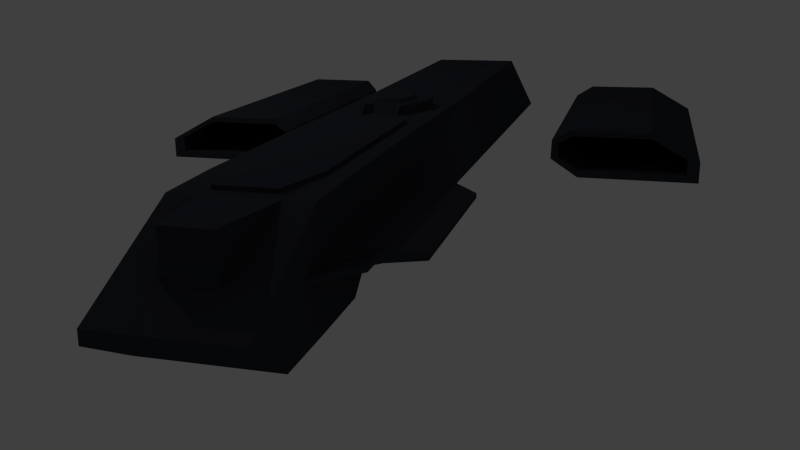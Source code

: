 # Source: ship.blend  (saved by Blender 2.76.0; exported with 4.5.12 LTS)
import bpy
from mathutils import Matrix  # noqa: F401  (used for matrix-valued properties, if any)

bpy.ops.wm.read_factory_settings(use_empty=True)
scene = bpy.context.scene
scene.name = 'Scene'

# ---- collections
col_collection_1 = bpy.data.collections.new('Collection 1'); scene.collection.children.link(col_collection_1)

# ---- materials (node trees are filled in below, after node groups)
mat_material = bpy.data.materials.new('Material')
mat_material.alpha_threshold = 0.0
mat_material.roughness = 0.5

# ---- material node trees
mat_material.use_nodes = True; mat_material.node_tree.nodes.clear()
_N = mat_material.node_tree.nodes; _L = mat_material.node_tree.links
n0 = _N.new('ShaderNodeOutputMaterial'); n0.name = 'Material Output.001'; n0.location = (288, 414)
n1 = _N.new('ShaderNodeBsdfDiffuse'); n1.name = 'Diffuse BSDF'; n1.location = (-7, 300)
n1.inputs[0].default_value = (0.03801, 0.04132, 0.05222, 1.0)
n2 = _N.new('ShaderNodeBsdfDiffuse'); n2.name = 'Diffuse BSDF.001'; n2.location = (-8, 434)
n2.inputs[0].default_value = (0.03801, 0.04132, 0.05222, 1.0)
n3 = _N.new('ShaderNodeOutputMaterial'); n3.name = 'Material Output'; n3.location = (284, 301)
_L.new(n1.outputs[0], n3.inputs[0])
_L.new(n2.outputs[0], n0.inputs[0])
n3.is_active_output = True

# ---- world
world_world = bpy.data.worlds.new('World'); scene.world = world_world
world_world.color = (0.05088, 0.05088, 0.05088)
world_world.use_sun_shadow = False
world_world.sun_shadow_jitter_overblur = 0.0
world_world.cycles.sampling_method = 'MANUAL'
world_world.cycles.sample_map_resolution = 256

# ---- cameras
cam_camera = bpy.data.cameras.new('Camera')
cam_camera.clip_end = 100.0
cam_camera.lens = 35.0
cam_camera.sensor_width = 32.0
cam_camera.sensor_height = 18.0
cam_camera.ortho_scale = 7.314
cam_camera.dof.focus_distance = 0.0

# ---- lights
light_lamp = bpy.data.lights.new('Lamp', 'POINT')
light_lamp.transmission_factor = 0.0
light_lamp.cutoff_distance = 30.0
light_lamp.energy = 100.0
light_lamp.shadow_buffer_clip_start = 1.001
light_lamp.shadow_soft_size = 0.1
light_lamp.shadow_maximum_resolution = 0.006
light_lamp.use_absolute_resolution = True
light_lamp.cycles.use_multiple_importance_sampling = False

# ---- meshes
me_plane = bpy.data.meshes.new('Plane')
me_plane.from_pydata([(0.4791, 3.327, 0.6782), (0.475, 4.29, 0.2049), (0.475, 4.293, 0.1087), (0.0, 4.296, 0.2049), (0.1725, 3.962, 0.6813), (0.3645, 2.881, 0.6938), (0.0, 0.7024, 0.6938), (0.4822, 2.739, 0.6938), (0.2642, 3.329, 0.6777), (0.2211, 3.249, 0.6938), (0.3278, 2.763, 0.6938), (0.3243, 0.8166, 0.6938), (0.2318, 0.7031, 0.6938), (0.4825, -0.5302, 0.6938), (0.0, -0.2671, 0.7731), (0.1987, -0.2661, 0.6938), (0.1987, -0.2661, 0.7731), (0.3219, -0.1509, 0.7731), (0.3187, 0.06186, 0.7731), (0.1619, 0.4362, 0.7731), (0.1043, 0.3322, 0.7731), (0.1027, 0.4058, 0.6938), (0.0, 0.4034, 0.6938), (0.1603, 0.513, 0.6938), (0.1955, 0.4394, 0.6938), (1.371, -0.7445, 0.1077), (2.778, -0.7689, 0.1331), (2.321, -4.077, 0.3889), (1.554, -4.06, 0.3874), (1.371, -3.845, 0.1077), (1.3, -3.526, 1.279), (2.308, -0.7969, 0.3866), (2.778, -4.049, 0.1331), (1.554, -0.7819, 0.3874), (0.0, 3.249, 0.6938), (1.261, -3.549, 1.279), (1.293, -3.651, 1.844e-12), (0.0, -3.987, -5.649e-10), (0.0, -0.3344, 1.279), (1.48, -1.186, 1.279), (1.642, -1.301, 1.279), (1.653, -3.434, 1.279), (1.291, -1.048, 1.279), (0.686, -0.3485, 1.279), (0.1824, 0.5188, 0.6938), (0.1347, 0.6666, 0.6938), (0.0, 0.6689, 0.6938), (0.0, 0.3322, 0.7731), (0.0, -0.3017, 0.6938), (0.0, -0.03329, 0.7731), (0.6869, -3.865, 1.279), (0.0, -3.865, 1.279), (0.4823, -3.988, -5.649e-10), (0.1705, 3.972, 0.3572), (0.1702, 4.293, 0.2049), (0.475, 3.844, -0.1485), (0.475, 3.337, -0.1511), (0.0, 3.964, 0.6813), (0.0, 4.293, 0.1087), (0.0, 3.844, -0.1485), (0.0, 3.972, 0.3572), (0.0, 3.329, 0.6777), (0.0, 3.337, -0.1511), (0.0, 0.7024, 0.722), (0.2211, 3.249, 0.722), (0.3278, 2.763, 0.722), (0.3243, 0.8166, 0.722), (0.2318, 0.7031, 0.722), (0.0, 3.249, 0.722), (0.121, 0.3016, 0.7731), (0.0, 0.3002, 0.7731), (0.2043, 0.108, 0.7731), (0.2043, -0.03523, 0.7731), (0.09625, 0.2759, 0.8071), (0.0, 0.2745, 0.8071), (0.1795, 0.09866, 0.8071), (0.1795, -0.04458, 0.8071), (0.0, -0.04264, 0.8071), (0.3219, -0.1509, 0.6938), (0.3187, 0.06186, 0.6938), (0.0, -0.2671, 0.6938), (0.4824, -0.2813, 0.6819), (0.475, 2.689, -0.1459), (0.475, 2.382, 0.09085), (0.475, 1.663, 0.09258), (0.475, 1.526, 0.1842), (0.475, 1.206, 0.179), (0.475, 1.174, 0.1945), (0.7701, 3.028, 0.3111), (0.4786, 3.332, 0.3068), (0.9984, 2.775, 0.223), (0.997, 2.775, 0.1844), (0.475, 3.555, -0.1498), (0.475, 3.556, 0.2506), (0.475, 3.556, 0.2956), (0.7441, 3.239, 0.2485), (0.7441, 3.239, 0.2922), (0.7441, 3.056, 0.2485), (0.7441, 3.056, 0.2922), (0.4772, 3.332, 0.2701), (0.4779, 3.332, 0.2885), (0.4764, 3.332, 0.2518), (0.9984, 1.194, 0.223), (0.4823, 1.192, 0.6938), (0.7617, 2.773, 0.3126), (0.7616, 0.8316, 0.2023), (0.4851, 3.028, 0.3111), (0.4766, 2.773, 0.3126), (0.4823, 1.192, 0.3126), (0.0, 2.382, 0.09085), (0.0, 1.663, 0.09258), (0.0, 2.689, -0.1459), (0.0, 1.526, 0.1842), (0.0, 0.5705, 0.1911), (0.0, 1.206, 0.179), (0.0, 0.8721, 0.1928), (0.0, 1.174, 0.1945), (0.0, -0.2418, 0.1876), (0.4849, 0.7282, 0.3052), (0.4825, -3.988, 0.7091), (0.0, -1.243, 0.1716), (0.7617, -3.987, 0.1454), (0.0, -3.987, 0.1454), (0.0, -3.988, 0.7091), (2.778, -0.7689, -0.07415), (2.778, -4.049, -0.07415), (1.635, -0.7689, -0.07415), (1.377, -3.845, 0.2938), (1.377, -0.7445, 0.2938), (1.635, -4.049, -0.07415), (1.44, -0.7473, 0.1271), (2.665, -0.7717, 0.1455), (2.333, -4.073, 0.3315), (1.573, -4.056, 0.3304), (1.44, -3.841, 0.1271), (2.323, -0.7996, 0.3298), (2.665, -4.045, 0.1455), (1.573, -0.7846, 0.3304), (2.665, -0.7717, -0.005123), (2.665, -4.045, -0.005123), (1.632, -0.7717, -0.005123), (1.444, -3.841, 0.2624), (1.444, -0.7473, 0.2624), (1.632, -4.045, -0.005123), (0.7617, -0.2298, 0.2023), (0.7617, 1.194, 0.3126), (0.9984, 1.194, 0.1844), (0.4757, 3.333, 0.2334), (0.7736, 3.028, 0.2345), (0.7736, 1.177, 0.2345), (0.7736, 1.206, 0.2345)], [(30, 35), (35, 36), (52, 37), (39, 40), (40, 41), (30, 41), (39, 42), (30, 42), (42, 43), (35, 50), (50, 51), (38, 43), (101, 99), (99, 100), (13, 81), (145, 149)], [(55, 59, 58, 2), (2, 58, 3, 54, 1), (3, 60, 53, 54), (60, 57, 4, 53), (8, 53, 4), (8, 4, 57, 61), (1, 54, 53, 8, 0), (56, 62, 59, 55, 92), (11, 10, 65, 66), (9, 10, 65, 64), (6, 12, 67, 63), (9, 34, 68, 64), (12, 11, 66, 67), (65, 64, 68, 63, 67, 66), (5, 10, 9, 8), (8, 9, 34, 61), (5, 0, 8), (0, 5, 7), (69, 71, 75, 73), (71, 72, 76, 75), (69, 70, 74, 73), (19, 20, 21, 23), (47, 22, 21, 20), (74, 77, 76, 75, 73), (22, 46, 45, 44, 23, 21), (79, 18, 24), (18, 79, 78, 17), (15, 16, 17, 78), (15, 80, 14, 16), (93, 94, 96, 95), (95, 96, 98, 97), (93, 95, 97, 101), (2, 1, 0, 89, 100, 94, 93, 92, 55), (47, 20, 69, 70), (72, 49, 77, 76), (18, 71, 69, 20, 19), (24, 18, 19, 23), (14, 49, 72, 71, 18, 17, 16), (94, 100, 98, 96), (102, 90, 104, 145), (90, 104, 88), (88, 104, 107, 106), (145, 104, 107, 108), (88, 89, 106), (84, 110, 109, 83), (62, 56, 82, 111), (85, 112, 110, 84), (86, 85, 112, 114), (86, 114, 116, 87), (81, 48, 80, 15, 78, 79, 24, 23, 44, 45), (10, 5, 7, 103, 81, 45, 46, 6, 12, 11), (111, 82, 83, 109), (117, 105, 120), (116, 87, 105, 115), (113, 115, 105), (105, 117, 113), (145, 108, 105), (122, 120, 105, 144, 121), (28, 33, 31, 27), (27, 31, 26, 32), (32, 26, 124, 125), (29, 25, 128, 127), (128, 33, 28, 127), (125, 124, 126, 129), (126, 25, 29, 129), (133, 137, 135, 132), (132, 135, 131, 136), (136, 131, 138, 139), (134, 130, 142, 141), (142, 137, 133, 141), (139, 138, 140, 143), (140, 130, 134, 143), (33, 137, 135, 31), (26, 31, 135, 131), (124, 26, 131, 138), (126, 124, 138, 140), (126, 140, 130, 25), (128, 25, 130, 142), (128, 142, 137, 33), (125, 129, 143, 139), (129, 29, 134, 143), (29, 127, 141, 134), (127, 28, 133, 141), (28, 27, 132, 133), (27, 32, 136, 132), (32, 125, 139, 136), (81, 144, 105), (81, 144, 121, 119), (121, 119, 123, 122), (123, 119, 81, 48), (108, 81, 118), (105, 81, 108), (108, 118, 105), (103, 108, 81), (89, 0, 7, 103, 108, 107, 106), (105, 102, 145), (91, 146, 102, 90), (146, 149, 105), (105, 146, 102), (150, 86, 87, 149), (105, 87, 149), (88, 148, 91, 90), (92, 93, 147, 56), (86, 85, 147, 89, 106, 107, 108, 87), (93, 101, 147), (147, 85, 84, 83, 82, 56), (88, 148, 147, 89), (91, 148, 150, 149, 146), (147, 85, 86, 150, 148)])
me_plane.materials.append(mat_material)
me_plane.materials.append(None)
me_plane.use_remesh_preserve_volume = False
me_plane.use_remesh_preserve_attributes = False
me_plane.use_mirror_vertex_groups = False
me_plane.update()

# ---- objects
ob_plane = bpy.data.objects.new('Plane', me_plane)
ob_lamp = bpy.data.objects.new('Lamp', light_lamp)
ob_camera = bpy.data.objects.new('Camera', cam_camera)

# ---- transforms, parenting, visibility, modifiers, constraints
ob_plane.location = (0.0, 0.0, 0.01288)
ob_plane.lineart.crease_threshold = 0.0
_m = ob_plane.modifiers.new('Mirror', 'MIRROR')
_m.use_clip = True
ob_lamp.location = (4.076, 1.005, 5.904)
ob_lamp.rotation_euler = (0.6503, 0.05522, 1.866)
ob_lamp.lock_rotations_4d = False
ob_lamp.empty_display_type = 'ARROWS'
ob_lamp.color = (0.0, 0.0, 0.0, 0.0)
ob_lamp.lineart.crease_threshold = 0.0
ob_camera.location = (-2.229, 7.807, 1.977)
ob_camera.rotation_euler = (1.281, 0.01055, 3.413)
ob_camera.lock_rotations_4d = False
ob_camera.empty_display_type = 'ARROWS'
ob_camera.color = (0.0, 0.0, 0.0, 0.0)
ob_camera.display_type = 'WIRE'
ob_camera.lineart.crease_threshold = 0.0

# ---- collection membership
col_collection_1.objects.link(ob_plane)
col_collection_1.objects.link(ob_lamp)
col_collection_1.objects.link(ob_camera)

# ---- scene / render settings (as saved in the file)
scene.camera = ob_camera
scene.frame_start = 1; scene.frame_end = 250; scene.frame_set(6)
scene.render.engine = 'CYCLES'
scene.render.resolution_percentage = 50
scene.render.dither_intensity = 0.0
scene.cycles.use_denoising = False
scene.cycles.samples = 10
scene.cycles.sampling_pattern = 'TABULATED_SOBOL'
scene.cycles.light_sampling_threshold = 0.0
scene.cycles.use_adaptive_sampling = False
scene.cycles.use_light_tree = False
scene.cycles.blur_glossy = 0.0
scene.cycles.pixel_filter_type = 'GAUSSIAN'
scene.cycles.sample_clamp_indirect = 0.0
scene.view_settings.view_transform = 'Standard'
bpy.context.view_layer.update()
